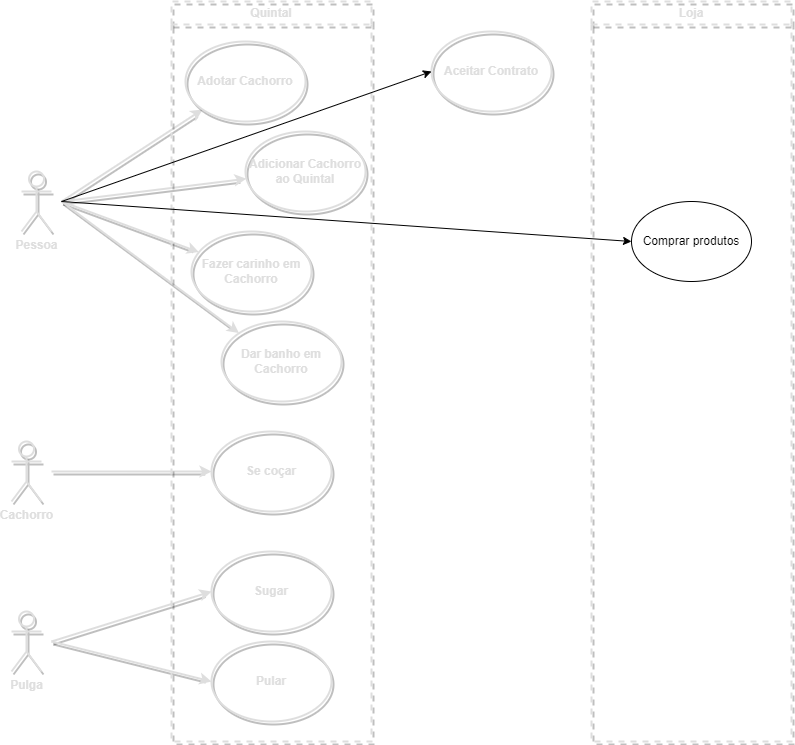

The diagram above was exported from draw.io. Its source (the exported page's mxGraphModel, read from the mxfile embedded in the PNG):
<mxGraphModel dx="1485" dy="847" grid="1" gridSize="10" guides="1" tooltips="1" connect="1" arrows="1" fold="1" page="1" pageScale="1" pageWidth="827" pageHeight="1169" math="0" shadow="0">
  <root>
    <mxCell id="0" />
    <mxCell id="1" parent="0" />
    <mxCell id="H_qHdw_m3kpP6-HbCO0N-5" value="Se coçar" style="ellipse;whiteSpace=wrap;labelBackgroundColor=none;labelBorderColor=none;fontColor=#DEDEDE;fontStyle=1;html=1;strokeWidth=2;shadow=1;fillColor=none;strokeColor=#DEDEDE;" parent="1" vertex="1">
      <mxGeometry x="223" y="450" width="120" height="80" as="geometry" />
    </mxCell>
    <mxCell id="H_qHdw_m3kpP6-HbCO0N-6" value="Sugar" style="ellipse;whiteSpace=wrap;labelBackgroundColor=none;labelBorderColor=none;fontColor=#DEDEDE;fontStyle=1;html=1;strokeWidth=2;shadow=1;fillColor=none;strokeColor=#DEDEDE;" parent="1" vertex="1">
      <mxGeometry x="223" y="570" width="120" height="80" as="geometry" />
    </mxCell>
    <mxCell id="H_qHdw_m3kpP6-HbCO0N-7" value="Pular" style="ellipse;whiteSpace=wrap;labelBackgroundColor=none;labelBorderColor=none;fontColor=#DEDEDE;fontStyle=1;html=1;strokeWidth=2;shadow=1;fillColor=none;strokeColor=#DEDEDE;" parent="1" vertex="1">
      <mxGeometry x="223" y="660" width="120" height="80" as="geometry" />
    </mxCell>
    <mxCell id="H_qHdw_m3kpP6-HbCO0N-8" value="Pessoa" style="shape=umlActor;verticalLabelPosition=bottom;verticalAlign=top;outlineConnect=0;labelBackgroundColor=none;labelBorderColor=none;fontColor=#DEDEDE;fontStyle=1;html=1;strokeWidth=2;shadow=1;fillColor=none;strokeColor=#DEDEDE;" parent="1" vertex="1">
      <mxGeometry x="33" y="190" width="30" height="60" as="geometry" />
    </mxCell>
    <mxCell id="H_qHdw_m3kpP6-HbCO0N-9" value="Cachorro" style="shape=umlActor;verticalLabelPosition=bottom;verticalAlign=top;outlineConnect=0;labelBackgroundColor=none;labelBorderColor=none;fontColor=#DEDEDE;fontStyle=1;html=1;strokeWidth=2;shadow=1;fillColor=none;strokeColor=#DEDEDE;" parent="1" vertex="1">
      <mxGeometry x="23" y="460" width="30" height="60" as="geometry" />
    </mxCell>
    <mxCell id="H_qHdw_m3kpP6-HbCO0N-10" value="Pulga" style="shape=umlActor;verticalLabelPosition=bottom;verticalAlign=top;outlineConnect=0;labelBackgroundColor=none;labelBorderColor=none;fontColor=#DEDEDE;fontStyle=1;html=1;strokeWidth=2;shadow=1;fillColor=none;strokeColor=#DEDEDE;" parent="1" vertex="1">
      <mxGeometry x="23" y="630" width="30" height="60" as="geometry" />
    </mxCell>
    <mxCell id="H_qHdw_m3kpP6-HbCO0N-13" value="" style="endArrow=classic;rounded=0;entryX=0;entryY=0.5;entryDx=0;entryDy=0;labelBackgroundColor=none;labelBorderColor=none;fontColor=#DEDEDE;fontStyle=1;html=1;strokeWidth=2;shadow=1;strokeColor=#DEDEDE;" parent="1" target="H_qHdw_m3kpP6-HbCO0N-6" edge="1">
      <mxGeometry width="50" height="50" relative="1" as="geometry">
        <mxPoint x="63" y="660" as="sourcePoint" />
        <mxPoint x="143" y="610" as="targetPoint" />
      </mxGeometry>
    </mxCell>
    <mxCell id="H_qHdw_m3kpP6-HbCO0N-14" value="" style="endArrow=classic;rounded=0;entryX=0;entryY=0.5;entryDx=0;entryDy=0;labelBackgroundColor=none;labelBorderColor=none;fontColor=#DEDEDE;fontStyle=1;html=1;strokeWidth=2;shadow=1;strokeColor=#DEDEDE;" parent="1" target="H_qHdw_m3kpP6-HbCO0N-7" edge="1">
      <mxGeometry width="50" height="50" relative="1" as="geometry">
        <mxPoint x="63" y="660" as="sourcePoint" />
        <mxPoint x="143" y="610" as="targetPoint" />
      </mxGeometry>
    </mxCell>
    <mxCell id="H_qHdw_m3kpP6-HbCO0N-16" value="" style="endArrow=classic;rounded=0;labelBackgroundColor=none;labelBorderColor=none;fontColor=#DEDEDE;fontStyle=1;html=1;strokeWidth=2;shadow=1;strokeColor=#DEDEDE;" parent="1" target="H_qHdw_m3kpP6-HbCO0N-5" edge="1">
      <mxGeometry width="50" height="50" relative="1" as="geometry">
        <mxPoint x="63" y="490" as="sourcePoint" />
        <mxPoint x="183" y="490" as="targetPoint" />
      </mxGeometry>
    </mxCell>
    <mxCell id="H_qHdw_m3kpP6-HbCO0N-18" value="" style="endArrow=classic;rounded=0;labelBackgroundColor=none;labelBorderColor=none;fontColor=#DEDEDE;fontStyle=1;html=1;strokeWidth=2;shadow=1;strokeColor=#DEDEDE;" parent="1" target="H_qHdw_m3kpP6-HbCO0N-1" edge="1">
      <mxGeometry width="50" height="50" relative="1" as="geometry">
        <mxPoint x="73" y="220" as="sourcePoint" />
        <mxPoint x="123" y="170" as="targetPoint" />
      </mxGeometry>
    </mxCell>
    <mxCell id="H_qHdw_m3kpP6-HbCO0N-19" value="" style="endArrow=classic;rounded=0;labelBackgroundColor=none;labelBorderColor=none;fontColor=#DEDEDE;fontStyle=1;html=1;strokeWidth=2;shadow=1;strokeColor=#DEDEDE;" parent="1" target="H_qHdw_m3kpP6-HbCO0N-2" edge="1">
      <mxGeometry width="50" height="50" relative="1" as="geometry">
        <mxPoint x="73" y="220" as="sourcePoint" />
        <mxPoint x="123" y="170" as="targetPoint" />
      </mxGeometry>
    </mxCell>
    <mxCell id="H_qHdw_m3kpP6-HbCO0N-20" value="" style="endArrow=classic;rounded=0;labelBackgroundColor=none;labelBorderColor=none;fontColor=#DEDEDE;fontStyle=1;html=1;strokeWidth=2;shadow=1;strokeColor=#DEDEDE;" parent="1" target="H_qHdw_m3kpP6-HbCO0N-3" edge="1">
      <mxGeometry width="50" height="50" relative="1" as="geometry">
        <mxPoint x="73" y="220" as="sourcePoint" />
        <mxPoint x="123" y="170" as="targetPoint" />
      </mxGeometry>
    </mxCell>
    <mxCell id="H_qHdw_m3kpP6-HbCO0N-21" value="" style="endArrow=classic;rounded=0;entryX=0;entryY=0;entryDx=0;entryDy=0;labelBackgroundColor=none;labelBorderColor=none;fontColor=#DEDEDE;fontStyle=1;html=1;strokeWidth=2;shadow=1;strokeColor=#DEDEDE;" parent="1" target="H_qHdw_m3kpP6-HbCO0N-4" edge="1">
      <mxGeometry width="50" height="50" relative="1" as="geometry">
        <mxPoint x="73" y="220" as="sourcePoint" />
        <mxPoint x="123" y="170" as="targetPoint" />
      </mxGeometry>
    </mxCell>
    <mxCell id="1xaY6_UumZVxDjx_gzUa-1" value="Quintal" style="swimlane;whiteSpace=wrap;dashed=1;labelBackgroundColor=none;labelBorderColor=none;fontColor=#DEDEDE;fontStyle=1;html=1;strokeWidth=2;shadow=1;fillColor=none;strokeColor=#DEDEDE;" parent="1" vertex="1">
      <mxGeometry x="183" y="20" width="200" height="740" as="geometry" />
    </mxCell>
    <mxCell id="H_qHdw_m3kpP6-HbCO0N-2" value="Adicionar Cachorro ao Quintal" style="ellipse;whiteSpace=wrap;labelBackgroundColor=none;labelBorderColor=none;fontColor=#DEDEDE;fontStyle=1;html=1;strokeWidth=2;shadow=1;fillColor=none;strokeColor=#DEDEDE;" parent="1xaY6_UumZVxDjx_gzUa-1" vertex="1">
      <mxGeometry x="74" y="130" width="120" height="80" as="geometry" />
    </mxCell>
    <mxCell id="H_qHdw_m3kpP6-HbCO0N-1" value="Adotar Cachorro" style="ellipse;whiteSpace=wrap;labelBackgroundColor=none;labelBorderColor=none;fontColor=#DEDEDE;fontStyle=1;html=1;strokeWidth=2;shadow=1;fillColor=none;strokeColor=#DEDEDE;" parent="1xaY6_UumZVxDjx_gzUa-1" vertex="1">
      <mxGeometry x="14" y="40" width="120" height="80" as="geometry" />
    </mxCell>
    <mxCell id="H_qHdw_m3kpP6-HbCO0N-3" value="Fazer carinho em Cachorro" style="ellipse;whiteSpace=wrap;labelBackgroundColor=none;labelBorderColor=none;fontColor=#DEDEDE;fontStyle=1;html=1;strokeWidth=2;shadow=1;fillColor=none;strokeColor=#DEDEDE;" parent="1xaY6_UumZVxDjx_gzUa-1" vertex="1">
      <mxGeometry x="20" y="230" width="120" height="80" as="geometry" />
    </mxCell>
    <mxCell id="H_qHdw_m3kpP6-HbCO0N-4" value="Dar banho em Cachorro" style="ellipse;whiteSpace=wrap;labelBackgroundColor=none;labelBorderColor=none;fontColor=#DEDEDE;fontStyle=1;html=1;strokeWidth=2;shadow=1;fillColor=none;strokeColor=#DEDEDE;" parent="1xaY6_UumZVxDjx_gzUa-1" vertex="1">
      <mxGeometry x="50" y="320" width="120" height="80" as="geometry" />
    </mxCell>
    <mxCell id="xlQ4fjmmCo7b0V4PvNDy-1" value="Aceitar Contrato" style="ellipse;whiteSpace=wrap;labelBackgroundColor=none;labelBorderColor=none;fontColor=#DEDEDE;fontStyle=1;html=1;strokeWidth=2;shadow=1;fillColor=none;strokeColor=#DEDEDE;" vertex="1" parent="1">
      <mxGeometry x="443" y="50" width="120" height="80" as="geometry" />
    </mxCell>
    <mxCell id="xlQ4fjmmCo7b0V4PvNDy-2" value="" style="endArrow=classic;html=1;rounded=0;entryX=0;entryY=0.5;entryDx=0;entryDy=0;" edge="1" parent="1" target="xlQ4fjmmCo7b0V4PvNDy-1">
      <mxGeometry width="50" height="50" relative="1" as="geometry">
        <mxPoint x="73" y="220" as="sourcePoint" />
        <mxPoint x="443" y="100" as="targetPoint" />
      </mxGeometry>
    </mxCell>
    <mxCell id="xlQ4fjmmCo7b0V4PvNDy-4" value="Loja&lt;br&gt;" style="swimlane;whiteSpace=wrap;dashed=1;labelBackgroundColor=none;labelBorderColor=none;fontColor=#DEDEDE;fontStyle=1;html=1;strokeWidth=2;shadow=1;fillColor=none;strokeColor=#DEDEDE;" vertex="1" parent="1">
      <mxGeometry x="603" y="20" width="200" height="740" as="geometry" />
    </mxCell>
    <mxCell id="xlQ4fjmmCo7b0V4PvNDy-3" value="Comprar produtos" style="ellipse;whiteSpace=wrap;html=1;" vertex="1" parent="xlQ4fjmmCo7b0V4PvNDy-4">
      <mxGeometry x="40" y="200" width="120" height="80" as="geometry" />
    </mxCell>
    <mxCell id="xlQ4fjmmCo7b0V4PvNDy-10" value="" style="endArrow=classic;html=1;rounded=0;entryX=0;entryY=0.5;entryDx=0;entryDy=0;" edge="1" parent="1" target="xlQ4fjmmCo7b0V4PvNDy-3">
      <mxGeometry width="50" height="50" relative="1" as="geometry">
        <mxPoint x="73" y="220" as="sourcePoint" />
        <mxPoint x="443" y="100" as="targetPoint" />
      </mxGeometry>
    </mxCell>
  </root>
</mxGraphModel>